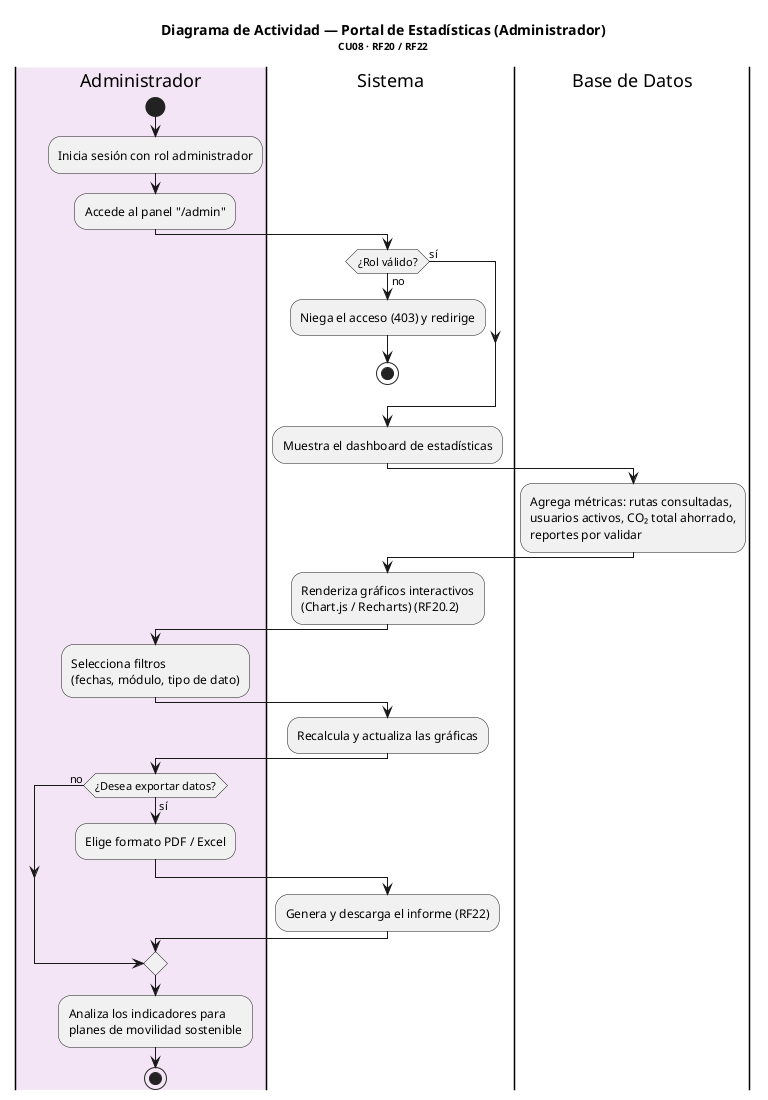

The diagram above was rendered by PlantUML. Its source (embedded in the PNG):
@startuml Actividad_EstadisticasAdmin
title <b>Diagrama de Actividad — Portal de Estadísticas (Administrador)</b>\n<size:10>CU08 · RF20 / RF22</size>

|#F3E5F5|Administrador|
start
:Inicia sesión con rol administrador;
:Accede al panel "/admin";

|#FFFFFF|Sistema|
if (¿Rol válido?) then (no)
  :Niega el acceso (403) y redirige;
  stop
else (sí)
endif

|Sistema|
:Muestra el dashboard de estadísticas;

|Base de Datos|
:Agrega métricas: rutas consultadas,\nusuarios activos, CO₂ total ahorrado,\nreportes por validar;

|Sistema|
:Renderiza gráficos interactivos\n(Chart.js / Recharts) (RF20.2);

|Administrador|
:Selecciona filtros\n(fechas, módulo, tipo de dato);
|Sistema|
:Recalcula y actualiza las gráficas;

|Administrador|
if (¿Desea exportar datos?) then (sí)
  :Elige formato PDF / Excel;
  |Sistema|
  :Genera y descarga el informe (RF22);
else (no)
endif

|Administrador|
:Analiza los indicadores para\nplanes de movilidad sostenible;
stop

@enduml